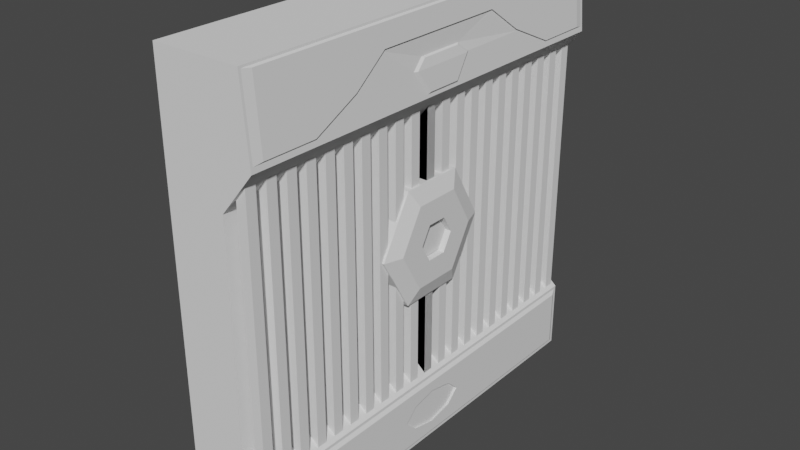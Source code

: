 # Source: VentMid.blend  (saved by Blender 2.83.19; exported with 4.5.12 LTS)
import bpy
from mathutils import Matrix  # noqa: F401  (used for matrix-valued properties, if any)

bpy.ops.wm.read_factory_settings(use_empty=True)
scene = bpy.context.scene
scene.name = 'Scene'

# ---- collections
col_collection = bpy.data.collections.new('Collection'); scene.collection.children.link(col_collection)

# ---- world
world_world = bpy.data.worlds.new('World'); scene.world = world_world
world_world.use_nodes = True; world_world.node_tree.nodes.clear()
_N = world_world.node_tree.nodes; _L = world_world.node_tree.links
n0 = _N.new('ShaderNodeOutputWorld'); n0.name = 'World Output'; n0.location = (300, 300)
n1 = _N.new('ShaderNodeBackground'); n1.name = 'Background'; n1.location = (10, 300)
n1.inputs[0].default_value = (0.05088, 0.05088, 0.05088, 1.0)
_L.new(n1.outputs[0], n0.inputs[0])
n0.is_active_output = True
world_world.color = (0.05088, 0.05088, 0.05088)
world_world.use_sun_shadow = False
world_world.sun_shadow_jitter_overblur = 0.0

# ---- meshes
me_cube_006 = bpy.data.meshes.new('Cube.006')
me_cube_006.from_pydata([(-1.5, -1.5, -1.5), (-1.5, -1.5, 1.5), (-1.5, 1.5, -1.5), (-1.5, 1.5, 1.5), (2.725, -1.479, -1.479), (2.845, -1.483, 1.486), (2.725, 1.479, -1.479), (2.845, 1.483, 1.486), (-1.5, -1.5, 0.678), (-1.5, 1.5, 0.678), (1.5, 1.5, 0.678), (1.5, -1.5, 0.678), (-1.5, -1.5, 0.9618), (-1.5, 1.5, 0.9618), (3.156, 1.5, 0.9618), (3.156, -1.5, 0.9618), (-1.5, 1.5, -1.014), (2.725, 1.479, -1.035), (2.725, -1.479, -1.035), (-1.5, -1.5, -1.014), (-1.5, -1.5, -0.8643), (-1.5, 1.5, -0.8643), (1.5, 1.5, -0.8643), (1.5, -1.5, -0.8643), (-1.5, -1.5, 1.141), (-1.5, -1.5, 1.321), (-1.5, 1.5, 1.321), (-1.5, 1.5, 1.141), (2.943, 1.483, 1.321), (3.049, 1.483, 1.141), (2.943, -1.483, 1.321), (3.049, -1.483, 1.141), (-1.5, 0.5, -1.5), (-1.5, -0.5, -1.5), (-1.5, -0.5, 1.5), (-1.5, 0.5, 1.5), (2.725, -0.5, -1.479), (2.725, 0.5, -1.479), (2.845, 0.5, 1.486), (2.845, -0.5, 1.486), (1.5, 0.5, 0.678), (1.5, -0.5, 0.678), (-1.5, -0.5, 0.678), (-1.5, 0.5, 0.678), (3.156, 0.5, 0.9618), (3.156, -0.5, 0.9618), (-1.5, -0.5, 0.9618), (-1.5, 0.5, 0.9618), (-1.5, -0.5, -1.014), (-1.5, 0.5, -1.014), (2.725, 0.5, -1.035), (2.725, -0.5, -1.035), (-1.5, -0.5, -0.8643), (-1.5, 0.5, -0.8643), (1.5, 0.5, -0.8643), (1.5, -0.5, -0.8643), (3.049, 0.751, 1.141), (3.049, -0.751, 1.141), (2.943, 0.5, 1.321), (2.943, -0.5, 1.321), (-1.5, -0.5, 1.141), (-1.5, 0.5, 1.141), (-1.5, -0.5, 1.321), (-1.5, 0.5, 1.321), (-1.5, 1.5, 0.9835), (3.134, 1.483, 0.9979), (3.134, -1.483, 0.9979), (-1.5, -1.5, 0.9835), (-1.5, -0.5, 0.9835), (-1.5, 0.5, 0.9835), (3.134, 1.098, 0.9979), (3.134, -1.098, 0.9979), (2.837, -0.5, 1.5), (2.837, -1.5, 1.5), (2.837, 1.5, 1.5), (2.943, 1.5, 1.321), (3.049, 1.5, 1.141), (2.943, -1.5, 1.321), (3.049, -1.5, 1.141), (2.837, 0.5, 1.5), (2.935, 0.506, 1.335), (2.935, -0.506, 1.335), (3.042, 0.7604, 1.153), (3.042, -0.7604, 1.153), (3.143, 1.5, 0.9835), (3.143, -1.5, 0.9835), (3.143, 1.094, 0.9835), (3.143, -1.094, 0.9835), (3.106, -0.7286, 1.158), (3.113, -1.421, 1.146), (3.003, -0.4849, 1.332), (3.011, -1.421, 1.318), (3.113, 1.421, 1.146), (3.106, 0.7286, 1.158), (3.011, 1.421, 1.318), (3.003, 0.4849, 1.332), (2.917, 0.4791, 1.476), (2.917, -0.4791, 1.476), (2.917, -1.421, 1.476), (2.917, 1.421, 1.476), (3.194, 1.421, 1.009), (3.194, -1.421, 1.009), (3.194, 1.052, 1.009), (3.194, -1.052, 1.009), (-1.5, 0.1667, -1.5), (-1.5, -0.1667, -1.5), (-1.5, -0.1667, 1.5), (-1.5, 0.1667, 1.5), (2.725, -0.1667, -1.479), (2.725, 0.1667, -1.479), (2.837, 0.1667, 1.5), (2.837, -0.1667, 1.5), (1.5, 0.1667, 0.678), (1.5, -0.1667, 0.678), (-1.5, -0.1667, 0.678), (-1.5, 0.1667, 0.678), (3.156, 0.1667, 0.9618), (3.156, -0.1667, 0.9618), (-1.5, -0.1667, 0.9618), (-1.5, 0.1667, 0.9618), (-1.5, -0.1667, -1.014), (-1.5, 0.1667, -1.014), (2.725, 0.1667, -1.035), (2.725, -0.1667, -1.035), (-1.5, -0.1667, -0.8643), (-1.5, 0.1667, -0.8643), (1.5, 0.1667, -0.8643), (1.5, -0.1667, -0.8643), (3.049, 0.2503, 1.141), (3.049, -0.2503, 1.141), (2.943, 0.1667, 1.208), (2.943, -0.1667, 1.208), (-1.5, -0.1667, 1.141), (-1.5, 0.1667, 1.141), (-1.5, -0.1667, 1.321), (-1.5, 0.1667, 1.321), (3.143, 0.1369, 0.9835), (3.143, -0.1369, 0.9835), (-1.5, -0.1667, 0.9835), (-1.5, 0.1667, 0.9835), (2.845, 0.1667, 1.486), (2.845, -0.1667, 1.486), (2.935, 0.1687, 1.335), (2.935, -0.1687, 1.335), (2.917, 0.1597, 1.476), (2.917, -0.1597, 1.476), (3.003, 0.1616, 1.332), (3.003, -0.1616, 1.332), (3.129, 0.2256, 1.14), (3.129, -0.2256, 1.14), (3.033, 0.1502, 1.2), (3.033, -0.1502, 1.2), (3.213, 0.1234, 0.9976), (3.213, -0.1234, 0.9976), (-1.5, 1.5, -1.176), (-1.5, 1.5, -1.338), (2.725, 1.479, -1.176), (2.725, 1.479, -1.338), (2.725, -1.479, -1.176), (2.725, -1.479, -1.338), (-1.5, -1.5, -1.338), (-1.5, -1.5, -1.176), (-1.5, -0.5, -1.176), (-1.5, -0.5, -1.338), (-1.5, 0.5, -1.176), (-1.5, 0.5, -1.338), (-1.5, -0.1667, -1.176), (-1.5, -0.1667, -1.338), (-1.5, 0.1667, -1.176), (-1.5, 0.1667, -1.338), (2.725, 0.1667, -1.176), (2.725, 0.1667, -1.338), (2.725, -0.1667, -1.176), (2.725, -0.1667, -1.338), (-1.5, 0.0, -1.5), (-1.5, 0.0, 1.5), (2.725, 0.0, -1.479), (2.837, 0.0, 1.5), (1.5, 0.0, 0.678), (-1.5, 0.0, 0.678), (3.156, 0.0, 0.9618), (-1.5, 0.0, 0.9618), (-1.5, 0.0, -1.014), (2.725, 0.0, -1.035), (-1.5, 0.0, -0.8643), (1.5, 0.0, -0.8643), (2.943, 0.0, 1.208), (-1.5, 0.0, 1.141), (-1.5, 0.0, 1.321), (3.143, -2.98e-08, 0.9835), (-1.5, 0.0, 0.9835), (2.845, 0.0, 1.486), (2.935, 0.0, 1.335), (2.917, -1.49e-08, 1.476), (3.003, 0.0, 1.332), (3.129, -1.49e-08, 1.14), (3.033, 0.0, 1.2), (3.213, -3.725e-08, 0.9976), (2.725, 0.0, -1.396), (2.725, 0.0, -1.118), (-1.5, 0.0, -1.338), (-1.5, 0.0, -1.176), (-1.5, 1.5, -1.257), (2.725, 1.479, -1.257), (2.725, -1.479, -1.257), (-1.5, -1.5, -1.257), (-1.5, -0.5, -1.257), (-1.5, 0.5, -1.257), (-1.5, -0.1667, -1.257), (-1.5, 0.1667, -1.257), (2.725, 0.2714, -1.257), (2.725, -0.2714, -1.257), (-1.5, 0.0, -1.257), (2.725, 0.0, -1.257), (2.725, 1.5, -1.338), (2.725, 1.5, -1.5), (2.725, 0.5, -1.5), (2.725, -1.5, -1.338), (2.725, -1.5, -1.5), (2.725, -0.5, -1.014), (2.725, -1.5, -1.014), (2.725, -0.5, -1.5), (2.725, 0.1667, -1.5), (2.725, 1.5, -1.014), (2.725, 0.5, -1.014), (2.725, -0.1667, -1.014), (2.725, -0.1667, -1.5), (2.725, 0.0, -1.5), (2.725, 0.1667, -1.014), (2.725, 0.0, -1.014), (2.725, 1.5, -1.176), (2.725, 1.5, -1.257), (2.725, -1.5, -1.176), (2.725, -1.5, -1.257), (2.725, 0.243, -1.257), (2.725, 0.1773, -1.357), (2.725, -0.243, -1.257), (2.725, -0.1773, -1.357), (2.725, 0.0, -1.375), (2.725, 0.0, -1.139), (2.725, -0.1773, -1.158), (2.725, 0.1773, -1.158), (2.85, 0.4866, -1.329), (2.85, 0.4866, -1.454), (2.85, -0.4866, -1.329), (2.85, -0.4866, -1.454), (2.85, 0.1726, -1.346), (2.85, 0.1622, -1.454), (2.85, -0.1726, -1.346), (2.85, -0.1622, -1.454), (2.85, 0.4866, -1.06), (2.85, 0.4866, -1.185), (2.85, 0.4866, -1.257), (2.85, -0.4866, -1.06), (2.85, -0.4866, -1.185), (2.85, -0.4866, -1.257), (2.85, 0.1622, -1.06), (2.85, 0.1726, -1.169), (2.85, -0.1622, -1.06), (2.85, -0.1726, -1.169), (2.85, 1.44, -1.329), (2.85, 1.44, -1.185), (2.85, -1.44, -1.329), (2.85, -1.44, -1.185), (2.85, 0.0, -1.381), (2.85, 0.0, -1.454), (2.85, 0.0, -1.06), (2.85, 0.0, -1.134), (2.85, -1.44, -1.257), (2.85, 1.44, -1.257), (2.85, -0.2641, -1.257), (2.85, 0.2641, -1.257), (2.85, 1.44, -1.454), (2.85, -1.44, -1.454), (2.85, -1.44, -1.06), (2.85, 1.44, -1.06)], [], [(63, 35, 3, 26), (26, 3, 74, 75), (142, 80, 95, 146), (77, 73, 1, 25), (33, 221, 218, 0), (72, 34, 1, 73), (23, 11, 8, 20), (55, 41, 11, 23), (21, 9, 10, 22), (53, 43, 9, 21), (11, 15, 12, 8), (41, 45, 15, 11), (9, 13, 14, 10), (43, 47, 13, 9), (164, 49, 16, 154), (154, 16, 223, 230), (203, 156, 261, 269), (232, 220, 19, 161), (49, 53, 21, 16), (16, 21, 22, 223), (219, 55, 23, 220), (220, 23, 20, 19), (85, 78, 24, 67), (78, 77, 25, 24), (70, 65, 100, 102), (141, 39, 97, 145), (64, 27, 76, 84), (27, 26, 75, 76), (69, 61, 27, 64), (61, 63, 26, 27), (24, 25, 62, 60), (133, 135, 63, 61), (67, 24, 60, 68), (139, 133, 61, 69), (71, 83, 88, 103), (129, 131, 59, 57), (7, 38, 96, 99), (137, 129, 57, 87), (223, 22, 54, 224), (225, 127, 55, 219), (19, 20, 52, 48), (121, 125, 53, 49), (50, 122, 256, 250), (199, 241, 257, 267), (161, 19, 48, 162), (168, 121, 49, 164), (8, 12, 46, 42), (115, 119, 47, 43), (10, 14, 44, 40), (113, 117, 45, 41), (20, 8, 42, 52), (125, 115, 43, 53), (22, 10, 40, 54), (127, 113, 41, 55), (74, 3, 35, 79), (111, 106, 34, 72), (2, 215, 216, 32), (105, 226, 221, 33), (82, 70, 102, 93), (30, 31, 89, 91), (25, 1, 34, 62), (135, 107, 35, 63), (117, 137, 87, 45), (14, 84, 86, 44), (119, 139, 69, 47), (12, 67, 68, 46), (47, 69, 64, 13), (13, 64, 84, 14), (45, 87, 85, 15), (15, 85, 67, 12), (5, 39, 72, 73), (7, 28, 75, 74), (28, 29, 76, 75), (30, 5, 73, 77), (31, 30, 77, 78), (38, 7, 74, 79), (140, 38, 79, 110), (143, 81, 59, 131), (82, 80, 58, 56), (81, 83, 57, 59), (29, 65, 84, 76), (66, 31, 78, 85), (70, 82, 56, 86), (83, 71, 87, 57), (65, 70, 86, 84), (71, 66, 85, 87), (90, 97, 98, 91), (103, 88, 89, 101), (88, 90, 91, 89), (92, 94, 95, 93), (100, 92, 93, 102), (94, 99, 96, 95), (147, 145, 97, 90), (39, 5, 98, 97), (66, 71, 103, 101), (80, 82, 93, 95), (28, 7, 99, 94), (83, 81, 90, 88), (29, 28, 94, 92), (65, 29, 92, 100), (5, 30, 91, 98), (31, 66, 101, 89), (95, 96, 144, 146), (194, 193, 145, 147), (80, 142, 130, 58), (192, 143, 131, 186), (39, 141, 111, 72), (191, 140, 110, 177), (46, 68, 138, 118), (181, 190, 139, 119), (44, 86, 136, 116), (180, 189, 137, 117), (62, 34, 106, 134), (188, 175, 107, 135), (32, 216, 222, 104), (174, 227, 226, 105), (79, 35, 107, 110), (177, 175, 106, 111), (54, 40, 112, 126), (185, 178, 113, 127), (52, 42, 114, 124), (184, 179, 115, 125), (40, 44, 116, 112), (178, 180, 117, 113), (42, 46, 118, 114), (179, 181, 119, 115), (162, 48, 120, 166), (201, 182, 121, 168), (176, 109, 247, 265), (235, 198, 264, 246), (48, 52, 124, 120), (182, 184, 125, 121), (224, 54, 126, 228), (229, 185, 127, 225), (86, 56, 128, 136), (128, 130, 150, 148), (56, 58, 130, 128), (186, 131, 151, 196), (68, 60, 132, 138), (190, 187, 133, 139), (60, 62, 134, 132), (187, 188, 135, 133), (38, 140, 144, 96), (191, 141, 145, 193), (81, 143, 147, 90), (192, 142, 146, 194), (197, 195, 149, 153), (195, 196, 151, 149), (136, 128, 148, 152), (131, 129, 149, 151), (189, 136, 152, 197), (129, 137, 153, 149), (36, 108, 249, 245), (213, 239, 172, 236), (122, 183, 266, 256), (123, 51, 253, 258), (174, 200, 169, 104), (212, 201, 168, 209), (33, 163, 167, 105), (206, 162, 166, 208), (104, 169, 165, 32), (209, 168, 164, 207), (0, 160, 163, 33), (205, 161, 162, 206), (108, 176, 265, 249), (17, 50, 250, 275), (240, 199, 267, 259), (109, 37, 243, 247), (218, 217, 160, 0), (233, 232, 161, 205), (198, 237, 248, 264), (4, 36, 245, 273), (2, 155, 214, 215), (202, 154, 230, 231), (32, 165, 155, 2), (207, 164, 154, 202), (208, 166, 201, 212), (105, 167, 200, 174), (234, 170, 239, 213), (237, 211, 270, 248), (137, 189, 197, 153), (148, 150, 196, 195), (152, 148, 195, 197), (143, 192, 194, 147), (140, 191, 193, 144), (132, 134, 188, 187), (138, 132, 187, 190), (130, 186, 196, 150), (228, 126, 185, 229), (120, 124, 184, 182), (51, 18, 274, 253), (166, 120, 182, 201), (114, 118, 181, 179), (112, 116, 180, 178), (124, 114, 179, 184), (126, 112, 178, 185), (110, 107, 175, 177), (104, 222, 227, 174), (134, 106, 175, 188), (116, 136, 189, 180), (118, 138, 190, 181), (141, 191, 177, 111), (142, 192, 186, 130), (146, 144, 193, 194), (171, 234, 213, 238), (167, 208, 212, 200), (165, 207, 202, 155), (155, 202, 231, 214), (210, 235, 246, 271), (217, 233, 205, 160), (159, 4, 273, 262), (204, 159, 262, 268), (160, 205, 206, 163), (169, 209, 207, 165), (163, 206, 208, 167), (200, 212, 209, 169), (37, 6, 272, 243), (238, 213, 236, 173), (157, 6, 215, 214), (6, 37, 216, 215), (4, 159, 217, 218), (18, 51, 219, 220), (36, 4, 218, 221), (37, 109, 222, 216), (50, 17, 223, 224), (51, 123, 225, 219), (108, 36, 221, 226), (109, 176, 227, 222), (122, 50, 224, 228), (123, 183, 229, 225), (17, 156, 230, 223), (203, 157, 214, 231), (158, 18, 220, 232), (159, 204, 233, 217), (235, 210, 234, 171), (211, 237, 173, 236), (237, 198, 238, 173), (199, 240, 172, 239), (176, 108, 226, 227), (183, 122, 228, 229), (198, 235, 171, 238), (241, 199, 239, 170), (156, 203, 231, 230), (204, 158, 232, 233), (210, 241, 170, 234), (240, 211, 236, 172), (254, 253, 274, 263), (261, 275, 250, 251), (259, 258, 253, 254), (251, 250, 256, 257), (267, 266, 258, 259), (265, 264, 248, 249), (243, 242, 246, 247), (252, 251, 257, 271), (249, 248, 244, 245), (270, 259, 254, 255), (272, 260, 242, 243), (269, 261, 251, 252), (245, 244, 262, 273), (255, 254, 263, 268), (247, 246, 264, 265), (257, 256, 266, 267), (244, 255, 268, 262), (260, 269, 252, 242), (248, 270, 255, 244), (242, 252, 271, 246), (183, 123, 258, 266), (158, 204, 268, 263), (156, 17, 275, 261), (241, 210, 271, 257), (157, 203, 269, 260), (6, 157, 260, 272), (211, 240, 259, 270), (18, 158, 263, 274)])
_uv = me_cube_006.uv_layers.new(name='UVMap')
_uv.uv.foreach_set('vector', [0.6057, 0.1667, 0.625, 0.1667, 0.625, 0.25, 0.6057, 0.25, 0.6057, 0.25, 0.625, 0.25, 0.625, 0.5, 0.6057, 0.5, 0.6073, 0.6104, 0.6073, 0.5813, 0.6073, 0.5813, 0.6073, 0.6104, 0.6057, 0.75, 0.625, 0.75, 0.625, 1.0, 0.6057, 1.0, 0.125, 0.6667, 0.375, 0.6667, 0.375, 0.75, 0.125, 0.75, 0.625, 0.6667, 0.875, 0.6667, 0.875, 0.75, 0.625, 0.75, 0.428, 0.75, 0.5436, 0.75, 0.5436, 1.0, 0.428, 1.0, 0.428, 0.6667, 0.5436, 0.6667, 0.5436, 0.75, 0.428, 0.75, 0.428, 0.25, 0.5436, 0.25, 0.5436, 0.5, 0.428, 0.5, 0.428, 0.1667, 0.5436, 0.1667, 0.5436, 0.25, 0.428, 0.25, 0.5436, 0.75, 0.5672, 0.75, 0.5672, 1.0, 0.5436, 1.0, 0.5436, 0.6667, 0.5672, 0.6667, 0.5672, 0.75, 0.5436, 0.75, 0.5436, 0.25, 0.5672, 0.25, 0.5672, 0.5, 0.5436, 0.5, 0.5436, 0.1667, 0.5672, 0.1667, 0.5672, 0.25, 0.5436, 0.25, 0.402, 0.1667, 0.4155, 0.1667, 0.4155, 0.25, 0.402, 0.25, 0.402, 0.25, 0.4155, 0.25, 0.4155, 0.5, 0.402, 0.5, 0.3952, 0.5017, 0.402, 0.5017, 0.402, 0.5017, 0.3952, 0.5017, 0.402, 0.75, 0.4155, 0.75, 0.4155, 1.0, 0.402, 1.0, 0.4155, 0.1667, 0.428, 0.1667, 0.428, 0.25, 0.4155, 0.25, 0.4155, 0.25, 0.428, 0.25, 0.428, 0.5, 0.4155, 0.5, 0.4155, 0.6667, 0.428, 0.6667, 0.428, 0.75, 0.4155, 0.75, 0.4155, 0.75, 0.428, 0.75, 0.428, 1.0, 0.4155, 1.0, 0.5696, 0.75, 0.5865, 0.75, 0.5865, 1.0, 0.5696, 1.0, 0.5865, 0.75, 0.6057, 0.75, 0.6057, 1.0, 0.5865, 1.0, 0.5711, 0.5785, 0.5711, 0.503, 0.5711, 0.503, 0.5711, 0.5785, 0.6235, 0.6389, 0.6235, 0.6667, 0.6235, 0.6667, 0.6235, 0.6389, 0.5696, 0.25, 0.5865, 0.25, 0.5865, 0.5, 0.5696, 0.5, 0.5865, 0.25, 0.6057, 0.25, 0.6057, 0.5, 0.5865, 0.5, 0.5696, 0.1667, 0.5865, 0.1667, 0.5865, 0.25, 0.5696, 0.25, 0.5865, 0.1667, 0.6057, 0.1667, 0.6057, 0.25, 0.5865, 0.25, 0.5865, 0.0, 0.6057, 0.0, 0.6057, 0.08333, 0.5865, 0.08333, 0.5865, 0.1389, 0.6057, 0.1389, 0.6057, 0.1667, 0.5865, 0.1667, 0.5696, 0.0, 0.5865, 0.0, 0.5865, 0.08333, 0.5696, 0.08333, 0.5696, 0.1389, 0.5865, 0.1389, 0.5865, 0.1667, 0.5696, 0.1667, 0.5711, 0.6715, 0.5878, 0.6703, 0.5878, 0.6703, 0.5711, 0.6715, 0.5865, 0.6389, 0.6057, 0.6389, 0.6057, 0.6667, 0.5865, 0.6667, 0.6235, 0.5014, 0.6235, 0.5833, 0.6235, 0.5833, 0.6235, 0.5014, 0.5696, 0.6389, 0.5865, 0.6389, 0.5865, 0.6667, 0.5696, 0.6667, 0.4155, 0.5, 0.428, 0.5, 0.428, 0.5833, 0.4155, 0.5833, 0.4155, 0.6389, 0.428, 0.6389, 0.428, 0.6667, 0.4155, 0.6667, 0.4155, 0.0, 0.428, 0.0, 0.428, 0.08333, 0.4155, 0.08333, 0.4155, 0.1389, 0.428, 0.1389, 0.428, 0.1667, 0.4155, 0.1667, 0.4137, 0.5833, 0.4137, 0.6111, 0.4137, 0.6111, 0.4137, 0.5833, 0.4043, 0.625, 0.4035, 0.609, 0.4035, 0.609, 0.4043, 0.625, 0.402, 0.0, 0.4155, 0.0, 0.4155, 0.08333, 0.402, 0.08333, 0.402, 0.1389, 0.4155, 0.1389, 0.4155, 0.1667, 0.402, 0.1667, 0.5436, 0.0, 0.5672, 0.0, 0.5672, 0.08333, 0.5436, 0.08333, 0.5436, 0.1389, 0.5672, 0.1389, 0.5672, 0.1667, 0.5436, 0.1667, 0.5436, 0.5, 0.5672, 0.5, 0.5672, 0.5833, 0.5436, 0.5833, 0.5436, 0.6389, 0.5672, 0.6389, 0.5672, 0.6667, 0.5436, 0.6667, 0.428, 0.0, 0.5436, 0.0, 0.5436, 0.08333, 0.428, 0.08333, 0.428, 0.1389, 0.5436, 0.1389, 0.5436, 0.1667, 0.428, 0.1667, 0.428, 0.5, 0.5436, 0.5, 0.5436, 0.5833, 0.428, 0.5833, 0.428, 0.6389, 0.5436, 0.6389, 0.5436, 0.6667, 0.428, 0.6667, 0.625, 0.5, 0.875, 0.5, 0.875, 0.5833, 0.625, 0.5833, 0.625, 0.6389, 0.875, 0.6389, 0.875, 0.6667, 0.625, 0.6667, 0.125, 0.5, 0.375, 0.5, 0.375, 0.5833, 0.125, 0.5833, 0.125, 0.6389, 0.375, 0.6389, 0.375, 0.6667, 0.125, 0.6667, 0.5878, 0.5797, 0.5711, 0.5785, 0.5711, 0.5785, 0.5878, 0.5797, 0.6057, 0.7486, 0.5865, 0.7481, 0.5865, 0.7481, 0.6057, 0.7486, 0.6057, 0.0, 0.625, 0.0, 0.625, 0.08333, 0.6057, 0.08333, 0.6057, 0.1389, 0.625, 0.1389, 0.625, 0.1667, 0.6057, 0.1667, 0.5672, 0.6389, 0.5696, 0.6389, 0.5696, 0.6667, 0.5672, 0.6667, 0.5672, 0.5, 0.5696, 0.5, 0.5696, 0.5833, 0.5672, 0.5833, 0.5672, 0.1389, 0.5696, 0.1389, 0.5696, 0.1667, 0.5672, 0.1667, 0.5672, 0.0, 0.5696, 0.0, 0.5696, 0.08333, 0.5672, 0.08333, 0.5672, 0.1667, 0.5696, 0.1667, 0.5696, 0.25, 0.5672, 0.25, 0.5672, 0.25, 0.5696, 0.25, 0.5696, 0.5, 0.5672, 0.5, 0.5672, 0.6667, 0.5696, 0.6667, 0.5696, 0.75, 0.5672, 0.75, 0.5672, 0.75, 0.5696, 0.75, 0.5696, 1.0, 0.5672, 1.0, 0.6235, 0.7486, 0.6235, 0.6667, 0.625, 0.6667, 0.625, 0.75, 0.6235, 0.5014, 0.6057, 0.5014, 0.6057, 0.5, 0.625, 0.5, 0.6057, 0.5014, 0.5865, 0.5019, 0.5865, 0.5, 0.6057, 0.5, 0.6057, 0.7486, 0.6235, 0.7486, 0.625, 0.75, 0.6057, 0.75, 0.5865, 0.7481, 0.6057, 0.7486, 0.6057, 0.75, 0.5865, 0.75, 0.6235, 0.5833, 0.6235, 0.5014, 0.625, 0.5, 0.625, 0.5833, 0.6235, 0.6111, 0.6235, 0.5833, 0.625, 0.5833, 0.625, 0.6111, 0.6073, 0.6396, 0.6073, 0.6687, 0.6057, 0.6667, 0.6057, 0.6389, 0.5878, 0.5797, 0.6073, 0.5813, 0.6057, 0.5833, 0.5865, 0.5833, 0.6073, 0.6687, 0.5878, 0.6703, 0.5865, 0.6667, 0.6057, 0.6667, 0.5865, 0.5019, 0.5711, 0.503, 0.5696, 0.5, 0.5865, 0.5, 0.5711, 0.747, 0.5865, 0.7481, 0.5865, 0.75, 0.5696, 0.75, 0.5711, 0.5785, 0.5878, 0.5797, 0.5865, 0.5833, 0.5696, 0.5833, 0.5878, 0.6703, 0.5711, 0.6715, 0.5696, 0.6667, 0.5865, 0.6667, 0.5711, 0.503, 0.5711, 0.5785, 0.5696, 0.5833, 0.5696, 0.5, 0.5711, 0.6715, 0.5711, 0.747, 0.5696, 0.75, 0.5696, 0.6667, 0.6073, 0.6687, 0.6235, 0.6667, 0.6235, 0.7486, 0.6057, 0.7486, 0.5711, 0.6715, 0.5878, 0.6703, 0.5865, 0.7481, 0.5711, 0.747, 0.5878, 0.6703, 0.6073, 0.6687, 0.6057, 0.7486, 0.5865, 0.7481, 0.5865, 0.5019, 0.6057, 0.5014, 0.6073, 0.5813, 0.5878, 0.5797, 0.5711, 0.503, 0.5865, 0.5019, 0.5878, 0.5797, 0.5711, 0.5785, 0.6057, 0.5014, 0.6235, 0.5014, 0.6235, 0.5833, 0.6073, 0.5813, 0.6073, 0.6396, 0.6235, 0.6389, 0.6235, 0.6667, 0.6073, 0.6687, 0.6235, 0.6667, 0.6235, 0.7486, 0.6235, 0.7486, 0.6235, 0.6667, 0.5711, 0.747, 0.5711, 0.6715, 0.5711, 0.6715, 0.5711, 0.747, 0.6073, 0.5813, 0.5878, 0.5797, 0.5878, 0.5797, 0.6073, 0.5813, 0.6057, 0.5014, 0.6235, 0.5014, 0.6235, 0.5014, 0.6057, 0.5014, 0.5878, 0.6703, 0.6073, 0.6687, 0.6073, 0.6687, 0.5878, 0.6703, 0.5865, 0.5019, 0.6057, 0.5014, 0.6057, 0.5014, 0.5865, 0.5019, 0.5711, 0.503, 0.5865, 0.5019, 0.5865, 0.5019, 0.5711, 0.503, 0.6235, 0.7486, 0.6057, 0.7486, 0.6057, 0.7486, 0.6235, 0.7486, 0.5865, 0.7481, 0.5711, 0.747, 0.5711, 0.747, 0.5865, 0.7481, 0.6073, 0.5813, 0.6235, 0.5833, 0.6235, 0.6111, 0.6073, 0.6104, 0.6073, 0.625, 0.6235, 0.625, 0.6235, 0.6389, 0.6073, 0.6396, 0.6073, 0.5813, 0.6073, 0.6104, 0.6057, 0.6111, 0.6057, 0.5833, 0.6073, 0.625, 0.6073, 0.6396, 0.6057, 0.6389, 0.6057, 0.625, 0.6235, 0.6667, 0.6235, 0.6389, 0.625, 0.6389, 0.625, 0.6667, 0.6235, 0.625, 0.6235, 0.6111, 0.625, 0.6111, 0.625, 0.625, 0.5672, 0.08333, 0.5696, 0.08333, 0.5696, 0.1111, 0.5672, 0.1111, 0.5672, 0.125, 0.5696, 0.125, 0.5696, 0.1389, 0.5672, 0.1389, 0.5672, 0.5833, 0.5696, 0.5833, 0.5696, 0.6111, 0.5672, 0.6111, 0.5672, 0.625, 0.5696, 0.625, 0.5696, 0.6389, 0.5672, 0.6389, 0.6057, 0.08333, 0.625, 0.08333, 0.625, 0.1111, 0.6057, 0.1111, 0.6057, 0.125, 0.625, 0.125, 0.625, 0.1389, 0.6057, 0.1389, 0.125, 0.5833, 0.375, 0.5833, 0.375, 0.6111, 0.125, 0.6111, 0.125, 0.625, 0.375, 0.625, 0.375, 0.6389, 0.125, 0.6389, 0.625, 0.5833, 0.875, 0.5833, 0.875, 0.6111, 0.625, 0.6111, 0.625, 0.625, 0.875, 0.625, 0.875, 0.6389, 0.625, 0.6389, 0.428, 0.5833, 0.5436, 0.5833, 0.5436, 0.6111, 0.428, 0.6111, 0.428, 0.625, 0.5436, 0.625, 0.5436, 0.6389, 0.428, 0.6389, 0.428, 0.08333, 0.5436, 0.08333, 0.5436, 0.1111, 0.428, 0.1111, 0.428, 0.125, 0.5436, 0.125, 0.5436, 0.1389, 0.428, 0.1389, 0.5436, 0.5833, 0.5672, 0.5833, 0.5672, 0.6111, 0.5436, 0.6111, 0.5436, 0.625, 0.5672, 0.625, 0.5672, 0.6389, 0.5436, 0.6389, 0.5436, 0.08333, 0.5672, 0.08333, 0.5672, 0.1111, 0.5436, 0.1111, 0.5436, 0.125, 0.5672, 0.125, 0.5672, 0.1389, 0.5436, 0.1389, 0.402, 0.08333, 0.4155, 0.08333, 0.4155, 0.1111, 0.402, 0.1111, 0.402, 0.125, 0.4155, 0.125, 0.4155, 0.1389, 0.402, 0.1389, 0.3772, 0.625, 0.3767, 0.6111, 0.3767, 0.6111, 0.3772, 0.625, 0.3868, 0.6102, 0.3862, 0.625, 0.3862, 0.625, 0.3868, 0.6102, 0.4155, 0.08333, 0.428, 0.08333, 0.428, 0.1111, 0.4155, 0.1111, 0.4155, 0.125, 0.428, 0.125, 0.428, 0.1389, 0.4155, 0.1389, 0.4155, 0.5833, 0.428, 0.5833, 0.428, 0.6111, 0.4155, 0.6111, 0.4155, 0.625, 0.428, 0.625, 0.428, 0.6389, 0.4155, 0.6389, 0.5696, 0.5833, 0.5865, 0.5833, 0.5865, 0.6111, 0.5696, 0.6111, 0.5865, 0.6111, 0.6057, 0.6111, 0.6057, 0.6111, 0.5865, 0.6111, 0.5865, 0.5833, 0.6057, 0.5833, 0.6057, 0.6111, 0.5865, 0.6111, 0.6057, 0.625, 0.6057, 0.6389, 0.6057, 0.6389, 0.6057, 0.625, 0.5696, 0.08333, 0.5865, 0.08333, 0.5865, 0.1111, 0.5696, 0.1111, 0.5696, 0.125, 0.5865, 0.125, 0.5865, 0.1389, 0.5696, 0.1389, 0.5865, 0.08333, 0.6057, 0.08333, 0.6057, 0.1111, 0.5865, 0.1111, 0.5865, 0.125, 0.6057, 0.125, 0.6057, 0.1389, 0.5865, 0.1389, 0.6235, 0.5833, 0.6235, 0.6111, 0.6235, 0.6111, 0.6235, 0.5833, 0.6235, 0.625, 0.6235, 0.6389, 0.6235, 0.6389, 0.6235, 0.625, 0.6073, 0.6687, 0.6073, 0.6396, 0.6073, 0.6396, 0.6073, 0.6687, 0.6073, 0.625, 0.6073, 0.6104, 0.6073, 0.6104, 0.6073, 0.625, 0.5696, 0.625, 0.5865, 0.625, 0.5865, 0.6389, 0.5696, 0.6389, 0.5865, 0.625, 0.6057, 0.625, 0.6057, 0.6389, 0.5865, 0.6389, 0.5696, 0.6111, 0.5865, 0.6111, 0.5865, 0.6111, 0.5696, 0.6111, 0.6057, 0.6389, 0.5865, 0.6389, 0.5865, 0.6389, 0.6057, 0.6389, 0.5696, 0.625, 0.5696, 0.6111, 0.5696, 0.6111, 0.5696, 0.625, 0.5865, 0.6389, 0.5696, 0.6389, 0.5696, 0.6389, 0.5865, 0.6389, 0.3767, 0.6667, 0.3767, 0.6389, 0.3767, 0.6389, 0.3767, 0.6667, 0.3952, 0.625, 0.402, 0.625, 0.402, 0.6389, 0.3952, 0.6389, 0.4137, 0.6111, 0.4132, 0.625, 0.4132, 0.625, 0.4137, 0.6111, 0.4137, 0.6389, 0.4137, 0.6667, 0.4137, 0.6667, 0.4137, 0.6389, 0.375, 0.125, 0.3885, 0.125, 0.3885, 0.1389, 0.375, 0.1389, 0.3952, 0.125, 0.402, 0.125, 0.402, 0.1389, 0.3952, 0.1389, 0.375, 0.08333, 0.3885, 0.08333, 0.3885, 0.1111, 0.375, 0.1111, 0.3952, 0.08333, 0.402, 0.08333, 0.402, 0.1111, 0.3952, 0.1111, 0.375, 0.1389, 0.3885, 0.1389, 0.3885, 0.1667, 0.375, 0.1667, 0.3952, 0.1389, 0.402, 0.1389, 0.402, 0.1667, 0.3952, 0.1667, 0.375, 0.0, 0.3885, 0.0, 0.3885, 0.08333, 0.375, 0.08333, 0.3952, 0.0, 0.402, 0.0, 0.402, 0.08333, 0.3952, 0.08333, 0.3767, 0.6389, 0.3772, 0.625, 0.3772, 0.625, 0.3767, 0.6389, 0.4137, 0.5017, 0.4137, 0.5833, 0.4137, 0.5833, 0.4137, 0.5017, 0.4035, 0.641, 0.4043, 0.625, 0.4043, 0.625, 0.4035, 0.641, 0.3767, 0.6111, 0.3767, 0.5833, 0.3767, 0.5833, 0.3767, 0.6111, 0.375, 0.75, 0.3885, 0.75, 0.3885, 1.0, 0.375, 1.0, 0.3952, 0.75, 0.402, 0.75, 0.402, 1.0, 0.3952, 1.0, 0.3862, 0.625, 0.3868, 0.6398, 0.3868, 0.6398, 0.3862, 0.625, 0.3767, 0.7483, 0.3767, 0.6667, 0.3767, 0.6667, 0.3767, 0.7483, 0.375, 0.25, 0.3885, 0.25, 0.3885, 0.5, 0.375, 0.5, 0.3952, 0.25, 0.402, 0.25, 0.402, 0.5, 0.3952, 0.5, 0.375, 0.1667, 0.3885, 0.1667, 0.3885, 0.25, 0.375, 0.25, 0.3952, 0.1667, 0.402, 0.1667, 0.402, 0.25, 0.3952, 0.25, 0.3952, 0.1111, 0.402, 0.1111, 0.402, 0.125, 0.3952, 0.125, 0.375, 0.1111, 0.3885, 0.1111, 0.3885, 0.125, 0.375, 0.125, 0.3952, 0.6111, 0.402, 0.6111, 0.402, 0.625, 0.3952, 0.625, 0.3868, 0.6398, 0.3952, 0.642, 0.3952, 0.642, 0.3868, 0.6398, 0.5696, 0.6389, 0.5696, 0.625, 0.5696, 0.625, 0.5696, 0.6389, 0.5865, 0.6111, 0.6057, 0.6111, 0.6057, 0.625, 0.5865, 0.625, 0.5696, 0.6111, 0.5865, 0.6111, 0.5865, 0.625, 0.5696, 0.625, 0.6073, 0.6396, 0.6073, 0.625, 0.6073, 0.625, 0.6073, 0.6396, 0.6235, 0.6111, 0.6235, 0.625, 0.6235, 0.625, 0.6235, 0.6111, 0.5865, 0.1111, 0.6057, 0.1111, 0.6057, 0.125, 0.5865, 0.125, 0.5696, 0.1111, 0.5865, 0.1111, 0.5865, 0.125, 0.5696, 0.125, 0.6057, 0.6111, 0.6057, 0.625, 0.6057, 0.625, 0.6057, 0.6111, 0.4155, 0.6111, 0.428, 0.6111, 0.428, 0.625, 0.4155, 0.625, 0.4155, 0.1111, 0.428, 0.1111, 0.428, 0.125, 0.4155, 0.125, 0.4137, 0.6667, 0.4137, 0.7483, 0.4137, 0.7483, 0.4137, 0.6667, 0.402, 0.1111, 0.4155, 0.1111, 0.4155, 0.125, 0.402, 0.125, 0.5436, 0.1111, 0.5672, 0.1111, 0.5672, 0.125, 0.5436, 0.125, 0.5436, 0.6111, 0.5672, 0.6111, 0.5672, 0.625, 0.5436, 0.625, 0.428, 0.1111, 0.5436, 0.1111, 0.5436, 0.125, 0.428, 0.125, 0.428, 0.6111, 0.5436, 0.6111, 0.5436, 0.625, 0.428, 0.625, 0.625, 0.6111, 0.875, 0.6111, 0.875, 0.625, 0.625, 0.625, 0.125, 0.6111, 0.375, 0.6111, 0.375, 0.625, 0.125, 0.625, 0.6057, 0.1111, 0.625, 0.1111, 0.625, 0.125, 0.6057, 0.125, 0.5672, 0.6111, 0.5696, 0.6111, 0.5696, 0.625, 0.5672, 0.625, 0.5672, 0.1111, 0.5696, 0.1111, 0.5696, 0.125, 0.5672, 0.125, 0.6235, 0.6389, 0.6235, 0.625, 0.625, 0.625, 0.625, 0.6389, 0.6073, 0.6104, 0.6073, 0.625, 0.6057, 0.625, 0.6057, 0.6111, 0.6073, 0.6104, 0.6235, 0.6111, 0.6235, 0.625, 0.6073, 0.625, 0.3885, 0.6111, 0.3952, 0.6111, 0.3952, 0.625, 0.3885, 0.625, 0.3885, 0.1111, 0.3952, 0.1111, 0.3952, 0.125, 0.3885, 0.125, 0.3885, 0.1667, 0.3952, 0.1667, 0.3952, 0.25, 0.3885, 0.25, 0.3885, 0.25, 0.3952, 0.25, 0.3952, 0.5, 0.3885, 0.5, 0.3952, 0.608, 0.3868, 0.6102, 0.3868, 0.6102, 0.3952, 0.608, 0.3885, 0.75, 0.3952, 0.75, 0.3952, 1.0, 0.3885, 1.0, 0.3885, 0.7483, 0.3767, 0.7483, 0.3767, 0.7483, 0.3885, 0.7483, 0.3952, 0.7483, 0.3885, 0.7483, 0.3885, 0.7483, 0.3952, 0.7483, 0.3885, 0.0, 0.3952, 0.0, 0.3952, 0.08333, 0.3885, 0.08333, 0.3885, 0.1389, 0.3952, 0.1389, 0.3952, 0.1667, 0.3885, 0.1667, 0.3885, 0.08333, 0.3952, 0.08333, 0.3952, 0.1111, 0.3885, 0.1111, 0.3885, 0.125, 0.3952, 0.125, 0.3952, 0.1389, 0.3885, 0.1389, 0.3767, 0.5833, 0.3767, 0.5017, 0.3767, 0.5017, 0.3767, 0.5833, 0.3885, 0.625, 0.3952, 0.625, 0.3952, 0.6389, 0.3885, 0.6389, 0.3885, 0.5017, 0.3767, 0.5017, 0.375, 0.5, 0.3885, 0.5, 0.3767, 0.5017, 0.3767, 0.5833, 0.375, 0.5833, 0.375, 0.5, 0.3767, 0.7483, 0.3885, 0.7483, 0.3885, 0.75, 0.375, 0.75, 0.4137, 0.7483, 0.4137, 0.6667, 0.4155, 0.6667, 0.4155, 0.75, 0.3767, 0.6667, 0.3767, 0.7483, 0.375, 0.75, 0.375, 0.6667, 0.3767, 0.5833, 0.3767, 0.6111, 0.375, 0.6111, 0.375, 0.5833, 0.4137, 0.5833, 0.4137, 0.5017, 0.4155, 0.5, 0.4155, 0.5833, 0.4137, 0.6667, 0.4137, 0.6389, 0.4155, 0.6389, 0.4155, 0.6667, 0.3767, 0.6389, 0.3767, 0.6667, 0.375, 0.6667, 0.375, 0.6389, 0.3767, 0.6111, 0.3772, 0.625, 0.375, 0.625, 0.375, 0.6111, 0.4137, 0.6111, 0.4137, 0.5833, 0.4155, 0.5833, 0.4155, 0.6111, 0.4137, 0.6389, 0.4132, 0.625, 0.4155, 0.625, 0.4155, 0.6389, 0.4137, 0.5017, 0.402, 0.5017, 0.402, 0.5, 0.4155, 0.5, 0.3952, 0.5017, 0.3885, 0.5017, 0.3885, 0.5, 0.3952, 0.5, 0.402, 0.7483, 0.4137, 0.7483, 0.4155, 0.75, 0.402, 0.75, 0.3885, 0.7483, 0.3952, 0.7483, 0.3952, 0.75, 0.3885, 0.75, 0.3868, 0.6102, 0.3952, 0.608, 0.3952, 0.6111, 0.3885, 0.6111, 0.3952, 0.642, 0.3868, 0.6398, 0.3885, 0.6389, 0.3952, 0.6389, 0.3868, 0.6398, 0.3862, 0.625, 0.3885, 0.625, 0.3885, 0.6389, 0.4043, 0.625, 0.4035, 0.641, 0.402, 0.6389, 0.402, 0.625, 0.3772, 0.625, 0.3767, 0.6389, 0.375, 0.6389, 0.375, 0.625, 0.4132, 0.625, 0.4137, 0.6111, 0.4155, 0.6111, 0.4155, 0.625, 0.3862, 0.625, 0.3868, 0.6102, 0.3885, 0.6111, 0.3885, 0.625, 0.4035, 0.609, 0.4043, 0.625, 0.402, 0.625, 0.402, 0.6111, 0.402, 0.5017, 0.3952, 0.5017, 0.3952, 0.5, 0.402, 0.5, 0.3952, 0.7483, 0.402, 0.7483, 0.402, 0.75, 0.3952, 0.75, 0.3952, 0.608, 0.4035, 0.609, 0.402, 0.6111, 0.3952, 0.6111, 0.4035, 0.641, 0.3952, 0.642, 0.3952, 0.6389, 0.402, 0.6389, 0.402, 0.6667, 0.4137, 0.6667, 0.4137, 0.7483, 0.402, 0.7483, 0.402, 0.5017, 0.4137, 0.5017, 0.4137, 0.5833, 0.402, 0.5833, 0.4035, 0.641, 0.4137, 0.6389, 0.4137, 0.6667, 0.402, 0.6667, 0.402, 0.5833, 0.4137, 0.5833, 0.4137, 0.6111, 0.4035, 0.609, 0.4043, 0.625, 0.4132, 0.625, 0.4137, 0.6389, 0.4035, 0.641, 0.3772, 0.625, 0.3862, 0.625, 0.3868, 0.6398, 0.3767, 0.6389, 0.3767, 0.5833, 0.3885, 0.5833, 0.3868, 0.6102, 0.3767, 0.6111, 0.3952, 0.5833, 0.402, 0.5833, 0.4035, 0.609, 0.3952, 0.608, 0.3767, 0.6389, 0.3868, 0.6398, 0.3885, 0.6667, 0.3767, 0.6667, 0.3952, 0.642, 0.4035, 0.641, 0.402, 0.6667, 0.3952, 0.6667, 0.3767, 0.5017, 0.3885, 0.5017, 0.3885, 0.5833, 0.3767, 0.5833, 0.3952, 0.5017, 0.402, 0.5017, 0.402, 0.5833, 0.3952, 0.5833, 0.3767, 0.6667, 0.3885, 0.6667, 0.3885, 0.7483, 0.3767, 0.7483, 0.3952, 0.6667, 0.402, 0.6667, 0.402, 0.7483, 0.3952, 0.7483, 0.3767, 0.6111, 0.3868, 0.6102, 0.3862, 0.625, 0.3772, 0.625, 0.4035, 0.609, 0.4137, 0.6111, 0.4132, 0.625, 0.4043, 0.625, 0.3885, 0.6667, 0.3952, 0.6667, 0.3952, 0.7483, 0.3885, 0.7483, 0.3885, 0.5017, 0.3952, 0.5017, 0.3952, 0.5833, 0.3885, 0.5833, 0.3868, 0.6398, 0.3952, 0.642, 0.3952, 0.6667, 0.3885, 0.6667, 0.3885, 0.5833, 0.3952, 0.5833, 0.3952, 0.608, 0.3868, 0.6102, 0.4132, 0.625, 0.4137, 0.6389, 0.4137, 0.6389, 0.4132, 0.625, 0.402, 0.7483, 0.3952, 0.7483, 0.3952, 0.7483, 0.402, 0.7483, 0.402, 0.5017, 0.4137, 0.5017, 0.4137, 0.5017, 0.402, 0.5017, 0.4035, 0.609, 0.3952, 0.608, 0.3952, 0.608, 0.4035, 0.609, 0.3885, 0.5017, 0.3952, 0.5017, 0.3952, 0.5017, 0.3885, 0.5017, 0.3767, 0.5017, 0.3885, 0.5017, 0.3885, 0.5017, 0.3767, 0.5017, 0.3952, 0.642, 0.4035, 0.641, 0.4035, 0.641, 0.3952, 0.642, 0.4137, 0.7483, 0.402, 0.7483, 0.402, 0.7483, 0.4137, 0.7483])
me_cube_006.use_remesh_fix_poles = True
me_cube_006.use_remesh_preserve_attributes = False
me_cube_006.use_mirror_vertex_groups = False
me_cube_006.update()
me_cube_004 = bpy.data.meshes.new('Cube.004')
me_cube_004.from_pydata([(-1.0, -1.0, -1.0), (-1.0, -1.0, 1.0), (-1.0, 1.0, -1.0), (-1.0, 1.0, 1.0), (1.0, -1.0, -1.0), (1.0, -1.0, 1.0), (1.0, 1.0, -1.0), (1.0, 1.0, 1.0), (-1.0, 3.0, -1.0), (-1.0, 3.0, 1.0), (-1.0, 5.0, -1.0), (-1.0, 5.0, 1.0), (1.0, 3.0, -1.0), (1.0, 3.0, 1.0), (1.0, 5.0, -1.0), (1.0, 5.0, 1.0), (-1.0, 7.0, -1.0), (-1.0, 7.0, 1.0), (-1.0, 9.0, -1.0), (-1.0, 9.0, 1.0), (1.0, 7.0, -1.0), (1.0, 7.0, 1.0), (1.0, 9.0, -1.0), (1.0, 9.0, 1.0), (-1.0, 11.0, -1.0), (-1.0, 11.0, 1.0), (-1.0, 13.0, -1.0), (-1.0, 13.0, 1.0), (1.0, 11.0, -1.0), (1.0, 11.0, 1.0), (1.0, 13.0, -1.0), (1.0, 13.0, 1.0), (-1.0, 15.0, -1.0), (-1.0, 15.0, 1.0), (-1.0, 17.0, -1.0), (-1.0, 17.0, 1.0), (1.0, 15.0, -1.0), (1.0, 15.0, 1.0), (1.0, 17.0, -1.0), (1.0, 17.0, 1.0), (-1.0, 19.0, -1.0), (-1.0, 19.0, 1.0), (-1.0, 21.0, -1.0), (-1.0, 21.0, 1.0), (1.0, 19.0, -1.0), (1.0, 19.0, 1.0), (1.0, 21.0, -1.0), (1.0, 21.0, 1.0), (-1.0, 23.0, -1.0), (-1.0, 23.0, 1.0), (-1.0, 25.0, -1.0), (-1.0, 25.0, 1.0), (1.0, 23.0, -1.0), (1.0, 23.0, 1.0), (1.0, 25.0, -1.0), (1.0, 25.0, 1.0), (-1.0, 27.0, -1.0), (-1.0, 27.0, 1.0), (-1.0, 29.0, -1.0), (-1.0, 29.0, 1.0), (1.0, 27.0, -1.0), (1.0, 27.0, 1.0), (1.0, 29.0, -1.0), (1.0, 29.0, 1.0), (-1.0, 31.0, -1.0), (-1.0, 31.0, 1.0), (-1.0, 33.0, -1.0), (-1.0, 33.0, 1.0), (1.0, 31.0, -1.0), (1.0, 31.0, 1.0), (1.0, 33.0, -1.0), (1.0, 33.0, 1.0), (-1.0, 35.0, -1.0), (-1.0, 35.0, 1.0), (-1.0, 37.0, -1.0), (-1.0, 37.0, 1.0), (1.0, 35.0, -1.0), (1.0, 35.0, 1.0), (1.0, 37.0, -1.0), (1.0, 37.0, 1.0), (-1.0, 39.0, -1.0), (-1.0, 39.0, 1.0), (-1.0, 41.0, -1.0), (-1.0, 41.0, 1.0), (1.0, 39.0, -1.0), (1.0, 39.0, 1.0), (1.0, 41.0, -1.0), (1.0, 41.0, 1.0), (-1.0, 1.0, -1.0), (-1.0, 1.0, 1.0), (-1.0, -1.0, -1.0), (-1.0, -1.0, 1.0), (1.0, 1.0, -1.0), (1.0, 1.0, 1.0), (1.0, -1.0, -1.0), (1.0, -1.0, 1.0), (-1.0, -3.0, -1.0), (-1.0, -3.0, 1.0), (-1.0, -5.0, -1.0), (-1.0, -5.0, 1.0), (1.0, -3.0, -1.0), (1.0, -3.0, 1.0), (1.0, -5.0, -1.0), (1.0, -5.0, 1.0), (-1.0, -7.0, -1.0), (-1.0, -7.0, 1.0), (-1.0, -9.0, -1.0), (-1.0, -9.0, 1.0), (1.0, -7.0, -1.0), (1.0, -7.0, 1.0), (1.0, -9.0, -1.0), (1.0, -9.0, 1.0), (-1.0, -11.0, -1.0), (-1.0, -11.0, 1.0), (-1.0, -13.0, -1.0), (-1.0, -13.0, 1.0), (1.0, -11.0, -1.0), (1.0, -11.0, 1.0), (1.0, -13.0, -1.0), (1.0, -13.0, 1.0), (-1.0, -15.0, -1.0), (-1.0, -15.0, 1.0), (-1.0, -17.0, -1.0), (-1.0, -17.0, 1.0), (1.0, -15.0, -1.0), (1.0, -15.0, 1.0), (1.0, -17.0, -1.0), (1.0, -17.0, 1.0), (-1.0, -19.0, -1.0), (-1.0, -19.0, 1.0), (-1.0, -21.0, -1.0), (-1.0, -21.0, 1.0), (1.0, -19.0, -1.0), (1.0, -19.0, 1.0), (1.0, -21.0, -1.0), (1.0, -21.0, 1.0), (-1.0, -23.0, -1.0), (-1.0, -23.0, 1.0), (-1.0, -25.0, -1.0), (-1.0, -25.0, 1.0), (1.0, -23.0, -1.0), (1.0, -23.0, 1.0), (1.0, -25.0, -1.0), (1.0, -25.0, 1.0), (-1.0, -27.0, -1.0), (-1.0, -27.0, 1.0), (-1.0, -29.0, -1.0), (-1.0, -29.0, 1.0), (1.0, -27.0, -1.0), (1.0, -27.0, 1.0), (1.0, -29.0, -1.0), (1.0, -29.0, 1.0), (-1.0, -31.0, -1.0), (-1.0, -31.0, 1.0), (-1.0, -33.0, -1.0), (-1.0, -33.0, 1.0), (1.0, -31.0, -1.0), (1.0, -31.0, 1.0), (1.0, -33.0, -1.0), (1.0, -33.0, 1.0), (-1.0, -35.0, -1.0), (-1.0, -35.0, 1.0), (-1.0, -37.0, -1.0), (-1.0, -37.0, 1.0), (1.0, -35.0, -1.0), (1.0, -35.0, 1.0), (1.0, -37.0, -1.0), (1.0, -37.0, 1.0), (-1.0, -39.0, -1.0), (-1.0, -39.0, 1.0), (-1.0, -41.0, -1.0), (-1.0, -41.0, 1.0), (1.0, -39.0, -1.0), (1.0, -39.0, 1.0), (1.0, -41.0, -1.0), (1.0, -41.0, 1.0)], [], [(0, 1, 3, 2), (2, 3, 7, 6), (6, 7, 5, 4), (4, 5, 1, 0), (2, 6, 4, 0), (7, 3, 1, 5), (8, 9, 11, 10), (10, 11, 15, 14), (14, 15, 13, 12), (12, 13, 9, 8), (10, 14, 12, 8), (15, 11, 9, 13), (16, 17, 19, 18), (18, 19, 23, 22), (22, 23, 21, 20), (20, 21, 17, 16), (18, 22, 20, 16), (23, 19, 17, 21), (24, 25, 27, 26), (26, 27, 31, 30), (30, 31, 29, 28), (28, 29, 25, 24), (26, 30, 28, 24), (31, 27, 25, 29), (32, 33, 35, 34), (34, 35, 39, 38), (38, 39, 37, 36), (36, 37, 33, 32), (34, 38, 36, 32), (39, 35, 33, 37), (40, 41, 43, 42), (42, 43, 47, 46), (46, 47, 45, 44), (44, 45, 41, 40), (42, 46, 44, 40), (47, 43, 41, 45), (48, 49, 51, 50), (50, 51, 55, 54), (54, 55, 53, 52), (52, 53, 49, 48), (50, 54, 52, 48), (55, 51, 49, 53), (56, 57, 59, 58), (58, 59, 63, 62), (62, 63, 61, 60), (60, 61, 57, 56), (58, 62, 60, 56), (63, 59, 57, 61), (64, 65, 67, 66), (66, 67, 71, 70), (70, 71, 69, 68), (68, 69, 65, 64), (66, 70, 68, 64), (71, 67, 65, 69), (72, 73, 75, 74), (74, 75, 79, 78), (78, 79, 77, 76), (76, 77, 73, 72), (74, 78, 76, 72), (79, 75, 73, 77), (80, 81, 83, 82), (82, 83, 87, 86), (86, 87, 85, 84), (84, 85, 81, 80), (82, 86, 84, 80), (87, 83, 81, 85), (88, 90, 91, 89), (90, 94, 95, 91), (94, 92, 93, 95), (92, 88, 89, 93), (90, 88, 92, 94), (95, 93, 89, 91), (96, 98, 99, 97), (98, 102, 103, 99), (102, 100, 101, 103), (100, 96, 97, 101), (98, 96, 100, 102), (103, 101, 97, 99), (104, 106, 107, 105), (106, 110, 111, 107), (110, 108, 109, 111), (108, 104, 105, 109), (106, 104, 108, 110), (111, 109, 105, 107), (112, 114, 115, 113), (114, 118, 119, 115), (118, 116, 117, 119), (116, 112, 113, 117), (114, 112, 116, 118), (119, 117, 113, 115), (120, 122, 123, 121), (122, 126, 127, 123), (126, 124, 125, 127), (124, 120, 121, 125), (122, 120, 124, 126), (127, 125, 121, 123), (128, 130, 131, 129), (130, 134, 135, 131), (134, 132, 133, 135), (132, 128, 129, 133), (130, 128, 132, 134), (135, 133, 129, 131), (136, 138, 139, 137), (138, 142, 143, 139), (142, 140, 141, 143), (140, 136, 137, 141), (138, 136, 140, 142), (143, 141, 137, 139), (144, 146, 147, 145), (146, 150, 151, 147), (150, 148, 149, 151), (148, 144, 145, 149), (146, 144, 148, 150), (151, 149, 145, 147), (152, 154, 155, 153), (154, 158, 159, 155), (158, 156, 157, 159), (156, 152, 153, 157), (154, 152, 156, 158), (159, 157, 153, 155), (160, 162, 163, 161), (162, 166, 167, 163), (166, 164, 165, 167), (164, 160, 161, 165), (162, 160, 164, 166), (167, 165, 161, 163), (168, 170, 171, 169), (170, 174, 175, 171), (174, 172, 173, 175), (172, 168, 169, 173), (170, 168, 172, 174), (175, 173, 169, 171)])
_uv = me_cube_004.uv_layers.new(name='UVMap')
_uv.uv.foreach_set('vector', [0.375, 0.0, 0.625, 0.0, 0.625, 0.25, 0.375, 0.25, 0.375, 0.25, 0.625, 0.25, 0.625, 0.5, 0.375, 0.5, 0.375, 0.5, 0.625, 0.5, 0.625, 0.75, 0.375, 0.75, 0.375, 0.75, 0.625, 0.75, 0.625, 1.0, 0.375, 1.0, 0.125, 0.5, 0.375, 0.5, 0.375, 0.75, 0.125, 0.75, 0.625, 0.5, 0.875, 0.5, 0.875, 0.75, 0.625, 0.75, 0.375, 0.0, 0.625, 0.0, 0.625, 0.25, 0.375, 0.25, 0.375, 0.25, 0.625, 0.25, 0.625, 0.5, 0.375, 0.5, 0.375, 0.5, 0.625, 0.5, 0.625, 0.75, 0.375, 0.75, 0.375, 0.75, 0.625, 0.75, 0.625, 1.0, 0.375, 1.0, 0.125, 0.5, 0.375, 0.5, 0.375, 0.75, 0.125, 0.75, 0.625, 0.5, 0.875, 0.5, 0.875, 0.75, 0.625, 0.75, 0.375, 0.0, 0.625, 0.0, 0.625, 0.25, 0.375, 0.25, 0.375, 0.25, 0.625, 0.25, 0.625, 0.5, 0.375, 0.5, 0.375, 0.5, 0.625, 0.5, 0.625, 0.75, 0.375, 0.75, 0.375, 0.75, 0.625, 0.75, 0.625, 1.0, 0.375, 1.0, 0.125, 0.5, 0.375, 0.5, 0.375, 0.75, 0.125, 0.75, 0.625, 0.5, 0.875, 0.5, 0.875, 0.75, 0.625, 0.75, 0.375, 0.0, 0.625, 0.0, 0.625, 0.25, 0.375, 0.25, 0.375, 0.25, 0.625, 0.25, 0.625, 0.5, 0.375, 0.5, 0.375, 0.5, 0.625, 0.5, 0.625, 0.75, 0.375, 0.75, 0.375, 0.75, 0.625, 0.75, 0.625, 1.0, 0.375, 1.0, 0.125, 0.5, 0.375, 0.5, 0.375, 0.75, 0.125, 0.75, 0.625, 0.5, 0.875, 0.5, 0.875, 0.75, 0.625, 0.75, 0.375, 0.0, 0.625, 0.0, 0.625, 0.25, 0.375, 0.25, 0.375, 0.25, 0.625, 0.25, 0.625, 0.5, 0.375, 0.5, 0.375, 0.5, 0.625, 0.5, 0.625, 0.75, 0.375, 0.75, 0.375, 0.75, 0.625, 0.75, 0.625, 1.0, 0.375, 1.0, 0.125, 0.5, 0.375, 0.5, 0.375, 0.75, 0.125, 0.75, 0.625, 0.5, 0.875, 0.5, 0.875, 0.75, 0.625, 0.75, 0.375, 0.0, 0.625, 0.0, 0.625, 0.25, 0.375, 0.25, 0.375, 0.25, 0.625, 0.25, 0.625, 0.5, 0.375, 0.5, 0.375, 0.5, 0.625, 0.5, 0.625, 0.75, 0.375, 0.75, 0.375, 0.75, 0.625, 0.75, 0.625, 1.0, 0.375, 1.0, 0.125, 0.5, 0.375, 0.5, 0.375, 0.75, 0.125, 0.75, 0.625, 0.5, 0.875, 0.5, 0.875, 0.75, 0.625, 0.75, 0.375, 0.0, 0.625, 0.0, 0.625, 0.25, 0.375, 0.25, 0.375, 0.25, 0.625, 0.25, 0.625, 0.5, 0.375, 0.5, 0.375, 0.5, 0.625, 0.5, 0.625, 0.75, 0.375, 0.75, 0.375, 0.75, 0.625, 0.75, 0.625, 1.0, 0.375, 1.0, 0.125, 0.5, 0.375, 0.5, 0.375, 0.75, 0.125, 0.75, 0.625, 0.5, 0.875, 0.5, 0.875, 0.75, 0.625, 0.75, 0.375, 0.0, 0.625, 0.0, 0.625, 0.25, 0.375, 0.25, 0.375, 0.25, 0.625, 0.25, 0.625, 0.5, 0.375, 0.5, 0.375, 0.5, 0.625, 0.5, 0.625, 0.75, 0.375, 0.75, 0.375, 0.75, 0.625, 0.75, 0.625, 1.0, 0.375, 1.0, 0.125, 0.5, 0.375, 0.5, 0.375, 0.75, 0.125, 0.75, 0.625, 0.5, 0.875, 0.5, 0.875, 0.75, 0.625, 0.75, 0.375, 0.0, 0.625, 0.0, 0.625, 0.25, 0.375, 0.25, 0.375, 0.25, 0.625, 0.25, 0.625, 0.5, 0.375, 0.5, 0.375, 0.5, 0.625, 0.5, 0.625, 0.75, 0.375, 0.75, 0.375, 0.75, 0.625, 0.75, 0.625, 1.0, 0.375, 1.0, 0.125, 0.5, 0.375, 0.5, 0.375, 0.75, 0.125, 0.75, 0.625, 0.5, 0.875, 0.5, 0.875, 0.75, 0.625, 0.75, 0.375, 0.0, 0.625, 0.0, 0.625, 0.25, 0.375, 0.25, 0.375, 0.25, 0.625, 0.25, 0.625, 0.5, 0.375, 0.5, 0.375, 0.5, 0.625, 0.5, 0.625, 0.75, 0.375, 0.75, 0.375, 0.75, 0.625, 0.75, 0.625, 1.0, 0.375, 1.0, 0.125, 0.5, 0.375, 0.5, 0.375, 0.75, 0.125, 0.75, 0.625, 0.5, 0.875, 0.5, 0.875, 0.75, 0.625, 0.75, 0.375, 0.0, 0.625, 0.0, 0.625, 0.25, 0.375, 0.25, 0.375, 0.25, 0.625, 0.25, 0.625, 0.5, 0.375, 0.5, 0.375, 0.5, 0.625, 0.5, 0.625, 0.75, 0.375, 0.75, 0.375, 0.75, 0.625, 0.75, 0.625, 1.0, 0.375, 1.0, 0.125, 0.5, 0.375, 0.5, 0.375, 0.75, 0.125, 0.75, 0.625, 0.5, 0.875, 0.5, 0.875, 0.75, 0.625, 0.75, 0.375, 0.0, 0.375, 0.25, 0.625, 0.25, 0.625, 0.0, 0.375, 0.25, 0.375, 0.5, 0.625, 0.5, 0.625, 0.25, 0.375, 0.5, 0.375, 0.75, 0.625, 0.75, 0.625, 0.5, 0.375, 0.75, 0.375, 1.0, 0.625, 1.0, 0.625, 0.75, 0.125, 0.5, 0.125, 0.75, 0.375, 0.75, 0.375, 0.5, 0.625, 0.5, 0.625, 0.75, 0.875, 0.75, 0.875, 0.5, 0.375, 0.0, 0.375, 0.25, 0.625, 0.25, 0.625, 0.0, 0.375, 0.25, 0.375, 0.5, 0.625, 0.5, 0.625, 0.25, 0.375, 0.5, 0.375, 0.75, 0.625, 0.75, 0.625, 0.5, 0.375, 0.75, 0.375, 1.0, 0.625, 1.0, 0.625, 0.75, 0.125, 0.5, 0.125, 0.75, 0.375, 0.75, 0.375, 0.5, 0.625, 0.5, 0.625, 0.75, 0.875, 0.75, 0.875, 0.5, 0.375, 0.0, 0.375, 0.25, 0.625, 0.25, 0.625, 0.0, 0.375, 0.25, 0.375, 0.5, 0.625, 0.5, 0.625, 0.25, 0.375, 0.5, 0.375, 0.75, 0.625, 0.75, 0.625, 0.5, 0.375, 0.75, 0.375, 1.0, 0.625, 1.0, 0.625, 0.75, 0.125, 0.5, 0.125, 0.75, 0.375, 0.75, 0.375, 0.5, 0.625, 0.5, 0.625, 0.75, 0.875, 0.75, 0.875, 0.5, 0.375, 0.0, 0.375, 0.25, 0.625, 0.25, 0.625, 0.0, 0.375, 0.25, 0.375, 0.5, 0.625, 0.5, 0.625, 0.25, 0.375, 0.5, 0.375, 0.75, 0.625, 0.75, 0.625, 0.5, 0.375, 0.75, 0.375, 1.0, 0.625, 1.0, 0.625, 0.75, 0.125, 0.5, 0.125, 0.75, 0.375, 0.75, 0.375, 0.5, 0.625, 0.5, 0.625, 0.75, 0.875, 0.75, 0.875, 0.5, 0.375, 0.0, 0.375, 0.25, 0.625, 0.25, 0.625, 0.0, 0.375, 0.25, 0.375, 0.5, 0.625, 0.5, 0.625, 0.25, 0.375, 0.5, 0.375, 0.75, 0.625, 0.75, 0.625, 0.5, 0.375, 0.75, 0.375, 1.0, 0.625, 1.0, 0.625, 0.75, 0.125, 0.5, 0.125, 0.75, 0.375, 0.75, 0.375, 0.5, 0.625, 0.5, 0.625, 0.75, 0.875, 0.75, 0.875, 0.5, 0.375, 0.0, 0.375, 0.25, 0.625, 0.25, 0.625, 0.0, 0.375, 0.25, 0.375, 0.5, 0.625, 0.5, 0.625, 0.25, 0.375, 0.5, 0.375, 0.75, 0.625, 0.75, 0.625, 0.5, 0.375, 0.75, 0.375, 1.0, 0.625, 1.0, 0.625, 0.75, 0.125, 0.5, 0.125, 0.75, 0.375, 0.75, 0.375, 0.5, 0.625, 0.5, 0.625, 0.75, 0.875, 0.75, 0.875, 0.5, 0.375, 0.0, 0.375, 0.25, 0.625, 0.25, 0.625, 0.0, 0.375, 0.25, 0.375, 0.5, 0.625, 0.5, 0.625, 0.25, 0.375, 0.5, 0.375, 0.75, 0.625, 0.75, 0.625, 0.5, 0.375, 0.75, 0.375, 1.0, 0.625, 1.0, 0.625, 0.75, 0.125, 0.5, 0.125, 0.75, 0.375, 0.75, 0.375, 0.5, 0.625, 0.5, 0.625, 0.75, 0.875, 0.75, 0.875, 0.5, 0.375, 0.0, 0.375, 0.25, 0.625, 0.25, 0.625, 0.0, 0.375, 0.25, 0.375, 0.5, 0.625, 0.5, 0.625, 0.25, 0.375, 0.5, 0.375, 0.75, 0.625, 0.75, 0.625, 0.5, 0.375, 0.75, 0.375, 1.0, 0.625, 1.0, 0.625, 0.75, 0.125, 0.5, 0.125, 0.75, 0.375, 0.75, 0.375, 0.5, 0.625, 0.5, 0.625, 0.75, 0.875, 0.75, 0.875, 0.5, 0.375, 0.0, 0.375, 0.25, 0.625, 0.25, 0.625, 0.0, 0.375, 0.25, 0.375, 0.5, 0.625, 0.5, 0.625, 0.25, 0.375, 0.5, 0.375, 0.75, 0.625, 0.75, 0.625, 0.5, 0.375, 0.75, 0.375, 1.0, 0.625, 1.0, 0.625, 0.75, 0.125, 0.5, 0.125, 0.75, 0.375, 0.75, 0.375, 0.5, 0.625, 0.5, 0.625, 0.75, 0.875, 0.75, 0.875, 0.5, 0.375, 0.0, 0.375, 0.25, 0.625, 0.25, 0.625, 0.0, 0.375, 0.25, 0.375, 0.5, 0.625, 0.5, 0.625, 0.25, 0.375, 0.5, 0.375, 0.75, 0.625, 0.75, 0.625, 0.5, 0.375, 0.75, 0.375, 1.0, 0.625, 1.0, 0.625, 0.75, 0.125, 0.5, 0.125, 0.75, 0.375, 0.75, 0.375, 0.5, 0.625, 0.5, 0.625, 0.75, 0.875, 0.75, 0.875, 0.5, 0.375, 0.0, 0.375, 0.25, 0.625, 0.25, 0.625, 0.0, 0.375, 0.25, 0.375, 0.5, 0.625, 0.5, 0.625, 0.25, 0.375, 0.5, 0.375, 0.75, 0.625, 0.75, 0.625, 0.5, 0.375, 0.75, 0.375, 1.0, 0.625, 1.0, 0.625, 0.75, 0.125, 0.5, 0.125, 0.75, 0.375, 0.75, 0.375, 0.5, 0.625, 0.5, 0.625, 0.75, 0.875, 0.75, 0.875, 0.5])
me_cube_004.use_remesh_fix_poles = True
me_cube_004.use_remesh_preserve_attributes = False
me_cube_004.use_mirror_vertex_groups = False
me_cube_004.update()
me_cylinder = bpy.data.meshes.new('Cylinder')
me_cylinder.from_pydata([(0.0, 1.0, -1.0), (0.866, 0.5, -1.0), (0.866, -0.5, -1.0), (-8.742e-08, -1.0, -1.0), (-0.866, -0.5, -1.0), (-0.866, 0.5, -1.0), (1.63e-08, 0.312, 1.0), (0.0, 1.0, 0.7547), (0.2702, 0.156, 1.0), (0.866, 0.5, 0.7547), (0.2702, -0.156, 1.0), (0.866, -0.5, 0.7547), (8.023e-09, -0.312, 1.0), (-8.742e-08, -1.0, 0.7547), (-0.2702, -0.156, 1.0), (-0.866, -0.5, 0.7547), (-0.2702, 0.156, 1.0), (-0.866, 0.5, 0.7547), (2.235e-08, 0.7167, 1.0), (0.6207, 0.3583, 1.0), (0.6207, -0.3583, 1.0), (-2.98e-08, -0.7167, 1.0), (-0.6207, -0.3583, 1.0), (-0.6207, 0.3583, 1.0), (2.235e-08, 0.4878, 1.0), (0.4224, 0.2439, 1.0), (0.4224, -0.2439, 1.0), (-1.011e-08, -0.4878, 1.0), (-0.4224, -0.2439, 1.0), (-0.4224, 0.2439, 1.0), (1.931e-08, 0.3994, 1.0), (0.3459, 0.1997, 1.0), (0.3459, -0.1997, 1.0), (-2.501e-09, -0.3994, 1.0), (-0.3459, -0.1997, 1.0), (-0.3459, 0.1997, 1.0), (1.63e-08, 0.312, 0.7135), (0.2702, 0.156, 0.7135), (0.2702, -0.156, 0.7135), (8.023e-09, -0.312, 0.7135), (-0.2702, -0.156, 0.7135), (-0.2702, 0.156, 0.7135), (1.647e-08, 0.2803, 0.7743), (0.2427, 0.1401, 0.7743), (0.2427, -0.1401, 0.7743), (9.029e-09, -0.2803, 0.7743), (-0.2427, -0.1401, 0.7743), (-0.2427, 0.1401, 0.7743)], [], [(5, 17, 7, 0), (2, 11, 13, 3), (3, 13, 15, 4), (4, 15, 17, 5), (0, 7, 9, 1), (1, 9, 11, 2), (0, 1, 2, 3, 4, 5), (9, 7, 18, 19), (11, 9, 19, 20), (13, 11, 20, 21), (15, 13, 21, 22), (17, 15, 22, 23), (7, 17, 23, 18), (10, 8, 37, 38), (24, 25, 19, 18), (25, 26, 20, 19), (26, 27, 21, 20), (27, 28, 22, 21), (28, 29, 23, 22), (29, 24, 18, 23), (30, 31, 25, 24), (31, 32, 26, 25), (32, 33, 27, 26), (33, 34, 28, 27), (34, 35, 29, 28), (35, 30, 24, 29), (6, 8, 31, 30), (8, 10, 32, 31), (10, 12, 33, 32), (12, 14, 34, 33), (14, 16, 35, 34), (16, 6, 30, 35), (37, 36, 42, 43), (16, 14, 40, 41), (12, 10, 38, 39), (8, 6, 36, 37), (6, 16, 41, 36), (14, 12, 39, 40), (43, 42, 47, 46, 45, 44), (36, 41, 47, 42), (40, 39, 45, 46), (38, 37, 43, 44), (41, 40, 46, 47), (39, 38, 44, 45)])
_uv = me_cylinder.uv_layers.new(name='UVMap')
_uv.uv.foreach_set('vector', [0.1667, 0.5, 0.1667, 0.9387, -8.941e-08, 0.9387, -8.941e-08, 0.5, 0.6667, 0.5, 0.6667, 0.9387, 0.5, 0.9387, 0.5, 0.5, 0.5, 0.5, 0.5, 0.9387, 0.3333, 0.9387, 0.3333, 0.5, 0.3333, 0.5, 0.3333, 0.9387, 0.1667, 0.9387, 0.1667, 0.5, 1.0, 0.5, 1.0, 0.9387, 0.8333, 0.9387, 0.8333, 0.5, 0.8333, 0.5, 0.8333, 0.9387, 0.6667, 0.9387, 0.6667, 0.5, 0.75, 0.49, 0.9578, 0.37, 0.9578, 0.13, 0.75, 0.01, 0.5422, 0.13, 0.5422, 0.37, 0.8333, 0.9387, 1.0, 0.9387, 0.9764, 1.0, 0.8569, 1.0, 0.6667, 0.9387, 0.8333, 0.9387, 0.8097, 1.0, 0.6903, 1.0, 0.5, 0.9387, 0.6667, 0.9387, 0.6431, 1.0, 0.5236, 1.0, 0.3333, 0.9387, 0.5, 0.9387, 0.4764, 1.0, 0.3569, 1.0, 0.1667, 0.9387, 0.3333, 0.9387, 0.3097, 1.0, 0.1903, 1.0, -8.941e-08, 0.9387, 0.1667, 0.9387, 0.1431, 1.0, 0.02361, 1.0, 0.3148, 0.2126, 0.3148, 0.2874, 0.3148, 0.2874, 0.3148, 0.2126, 0.25, 0.3671, 0.3514, 0.3085, 0.399, 0.336, 0.25, 0.422, 0.3514, 0.3085, 0.3514, 0.1915, 0.399, 0.164, 0.399, 0.336, 0.3514, 0.1915, 0.25, 0.1329, 0.25, 0.07799, 0.399, 0.164, 0.25, 0.1329, 0.1486, 0.1915, 0.101, 0.164, 0.25, 0.07799, 0.1486, 0.1915, 0.1486, 0.3085, 0.101, 0.336, 0.101, 0.164, 0.1486, 0.3085, 0.25, 0.3671, 0.25, 0.422, 0.101, 0.336, 0.25, 0.3458, 0.333, 0.2979, 0.3514, 0.3085, 0.25, 0.3671, 0.333, 0.2979, 0.333, 0.2021, 0.3514, 0.1915, 0.3514, 0.3085, 0.333, 0.2021, 0.25, 0.1542, 0.25, 0.1329, 0.3514, 0.1915, 0.25, 0.1542, 0.167, 0.2021, 0.1486, 0.1915, 0.25, 0.1329, 0.167, 0.2021, 0.167, 0.2979, 0.1486, 0.3085, 0.1486, 0.1915, 0.167, 0.2979, 0.25, 0.3458, 0.25, 0.3671, 0.1486, 0.3085, 0.25, 0.3249, 0.3148, 0.2874, 0.333, 0.2979, 0.25, 0.3458, 0.3148, 0.2874, 0.3148, 0.2126, 0.333, 0.2021, 0.333, 0.2979, 0.3148, 0.2126, 0.25, 0.1751, 0.25, 0.1542, 0.333, 0.2021, 0.25, 0.1751, 0.1852, 0.2126, 0.167, 0.2021, 0.25, 0.1542, 0.1852, 0.2126, 0.1852, 0.2874, 0.167, 0.2979, 0.167, 0.2021, 0.1852, 0.2874, 0.25, 0.3249, 0.25, 0.3458, 0.167, 0.2979, 0.3148, 0.2874, 0.25, 0.3249, 0.25, 0.3249, 0.3148, 0.2874, 0.1852, 0.2874, 0.1852, 0.2126, 0.1852, 0.2126, 0.1852, 0.2874, 0.25, 0.1751, 0.3148, 0.2126, 0.3148, 0.2126, 0.25, 0.1751, 0.3148, 0.2874, 0.25, 0.3249, 0.25, 0.3249, 0.3148, 0.2874, 0.25, 0.3249, 0.1852, 0.2874, 0.1852, 0.2874, 0.25, 0.3249, 0.1852, 0.2126, 0.25, 0.1751, 0.25, 0.1751, 0.1852, 0.2126, 0.3148, 0.2874, 0.25, 0.3249, 0.1852, 0.2874, 0.1852, 0.2126, 0.25, 0.1751, 0.3148, 0.2126, 0.25, 0.3249, 0.1852, 0.2874, 0.1852, 0.2874, 0.25, 0.3249, 0.1852, 0.2126, 0.25, 0.1751, 0.25, 0.1751, 0.1852, 0.2126, 0.3148, 0.2126, 0.3148, 0.2874, 0.3148, 0.2874, 0.3148, 0.2126, 0.1852, 0.2874, 0.1852, 0.2126, 0.1852, 0.2126, 0.1852, 0.2874, 0.25, 0.1751, 0.3148, 0.2126, 0.3148, 0.2126, 0.25, 0.1751])
me_cylinder.use_remesh_fix_poles = True
me_cylinder.use_remesh_preserve_attributes = False
me_cylinder.use_mirror_vertex_groups = False
me_cylinder.update()

# ---- objects
ob_cube_002 = bpy.data.objects.new('Cube.002', me_cube_006)
ob_cube_003 = bpy.data.objects.new('Cube.003', me_cube_004)
ob_cylinder = bpy.data.objects.new('Cylinder', me_cylinder)

# ---- transforms, parenting, visibility, modifiers, constraints
ob_cube_002.location = (0.0, 0.0, 0.0)
ob_cube_002.scale = (0.1401, 1.0, 1.0)
ob_cube_002.lineart.crease_threshold = 0.0
ob_cube_003.location = (0.3222, 0.0, 0.03495)
ob_cube_003.rotation_euler = (-0.0, 1.571, 0.0)
ob_cube_003.scale = (-1.199, 0.0359, 0.0359)
ob_cube_003.lineart.crease_threshold = 0.0
ob_cylinder.location = (0.246, 0.0, 0.0)
ob_cylinder.rotation_euler = (-0.0, 1.571, 0.0)
ob_cylinder.scale = (0.4507, 0.4507, 0.168)
ob_cylinder.lineart.crease_threshold = 0.0

# ---- collection membership
col_collection.objects.link(ob_cube_002)
col_collection.objects.link(ob_cube_003)
col_collection.objects.link(ob_cylinder)

# ---- scene / render settings (as saved in the file)
scene.frame_start = 1; scene.frame_end = 250; scene.frame_set(1)
scene.render.engine = 'BLENDER_EEVEE_NEXT'
scene.cycles.use_denoising = False
scene.cycles.samples = 128
scene.cycles.sampling_pattern = 'TABULATED_SOBOL'
scene.cycles.use_adaptive_sampling = False
scene.cycles.use_light_tree = False
scene.view_settings.view_transform = 'Filmic'
bpy.context.view_layer.update()

# ---- added for rendering (the .blend has no active camera and no usable light): camera, sun
cam_auto = bpy.data.cameras.new('AutoCamera')
cam_auto.lens = 50.0
cam_auto.sensor_width = 36.0
cam_auto.clip_end = 1000.0
ob_auto_camera = bpy.data.objects.new('AutoCamera', cam_auto)
scene.collection.objects.link(ob_auto_camera)
ob_auto_camera.location = (4.0926, -4.76716, 3.17811)
ob_auto_camera.rotation_euler = (1.09748, -7.21219e-08, 0.694738)
scene.camera = ob_auto_camera
light_auto_sun = bpy.data.lights.new('AutoSun', 'SUN')
light_auto_sun.energy = 3.0
light_auto_sun.angle = 0.0523599
ob_auto_sun = bpy.data.objects.new('AutoSun', light_auto_sun)
scene.collection.objects.link(ob_auto_sun)
ob_auto_sun.rotation_euler = (0.872665, 0.174533, 0.523599)
bpy.context.view_layer.update()

